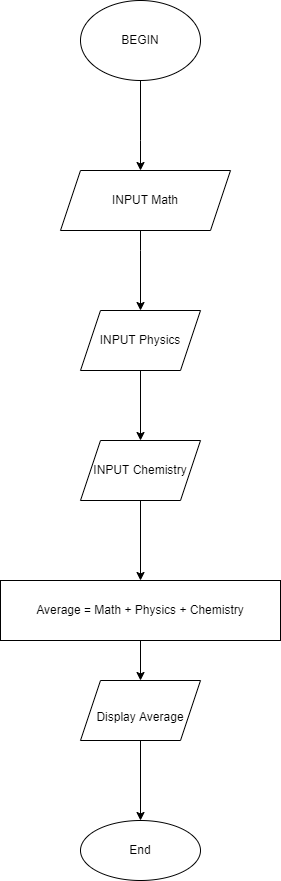

The diagram above was exported from draw.io. Its source (the exported page's mxGraphModel, read from the mxfile embedded in the PNG):
<mxGraphModel dx="868" dy="450" grid="1" gridSize="10" guides="1" tooltips="1" connect="1" arrows="1" fold="1" page="1" pageScale="1" pageWidth="827" pageHeight="1169" math="0" shadow="0">
  <root>
    <mxCell id="0" />
    <mxCell id="1" parent="0" />
    <mxCell id="2EJrLq2eefOkiV9SCtum-3" value="" style="edgeStyle=orthogonalEdgeStyle;rounded=0;orthogonalLoop=1;jettySize=auto;html=1;" edge="1" parent="1" source="2EJrLq2eefOkiV9SCtum-1" target="2EJrLq2eefOkiV9SCtum-2">
      <mxGeometry relative="1" as="geometry">
        <Array as="points">
          <mxPoint x="330" y="450" />
          <mxPoint x="330" y="450" />
        </Array>
      </mxGeometry>
    </mxCell>
    <mxCell id="2EJrLq2eefOkiV9SCtum-1" value="BEGIN" style="ellipse;whiteSpace=wrap;html=1;" vertex="1" parent="1">
      <mxGeometry x="270" y="310" width="120" height="80" as="geometry" />
    </mxCell>
    <mxCell id="2EJrLq2eefOkiV9SCtum-13" value="" style="edgeStyle=orthogonalEdgeStyle;rounded=0;orthogonalLoop=1;jettySize=auto;html=1;" edge="1" parent="1" source="2EJrLq2eefOkiV9SCtum-2" target="2EJrLq2eefOkiV9SCtum-12">
      <mxGeometry relative="1" as="geometry">
        <Array as="points">
          <mxPoint x="330" y="560" />
          <mxPoint x="330" y="560" />
        </Array>
      </mxGeometry>
    </mxCell>
    <mxCell id="2EJrLq2eefOkiV9SCtum-2" value="INPUT Math" style="shape=parallelogram;perimeter=parallelogramPerimeter;whiteSpace=wrap;html=1;fixedSize=1;" vertex="1" parent="1">
      <mxGeometry x="250" y="480" width="170" height="60" as="geometry" />
    </mxCell>
    <mxCell id="2EJrLq2eefOkiV9SCtum-15" value="" style="edgeStyle=orthogonalEdgeStyle;rounded=0;orthogonalLoop=1;jettySize=auto;html=1;" edge="1" parent="1" source="2EJrLq2eefOkiV9SCtum-12">
      <mxGeometry relative="1" as="geometry">
        <mxPoint x="330" y="750" as="targetPoint" />
      </mxGeometry>
    </mxCell>
    <mxCell id="2EJrLq2eefOkiV9SCtum-12" value="INPUT Physics" style="shape=parallelogram;perimeter=parallelogramPerimeter;whiteSpace=wrap;html=1;fixedSize=1;" vertex="1" parent="1">
      <mxGeometry x="270" y="620" width="120" height="60" as="geometry" />
    </mxCell>
    <mxCell id="2EJrLq2eefOkiV9SCtum-30" value="" style="edgeStyle=orthogonalEdgeStyle;rounded=0;orthogonalLoop=1;jettySize=auto;html=1;fontSize=30;" edge="1" parent="1" source="2EJrLq2eefOkiV9SCtum-27" target="2EJrLq2eefOkiV9SCtum-29">
      <mxGeometry relative="1" as="geometry" />
    </mxCell>
    <mxCell id="2EJrLq2eefOkiV9SCtum-27" value="INPUT Chemistry" style="shape=parallelogram;perimeter=parallelogramPerimeter;whiteSpace=wrap;html=1;fixedSize=1;" vertex="1" parent="1">
      <mxGeometry x="270" y="750" width="120" height="60" as="geometry" />
    </mxCell>
    <mxCell id="2EJrLq2eefOkiV9SCtum-32" style="edgeStyle=orthogonalEdgeStyle;rounded=0;orthogonalLoop=1;jettySize=auto;html=1;entryX=0.5;entryY=0;entryDx=0;entryDy=0;fontSize=30;" edge="1" parent="1" source="2EJrLq2eefOkiV9SCtum-29" target="2EJrLq2eefOkiV9SCtum-31">
      <mxGeometry relative="1" as="geometry" />
    </mxCell>
    <mxCell id="2EJrLq2eefOkiV9SCtum-29" value="Average = Math + Physics + Chemistry" style="whiteSpace=wrap;html=1;" vertex="1" parent="1">
      <mxGeometry x="190" y="890" width="280" height="60" as="geometry" />
    </mxCell>
    <mxCell id="2EJrLq2eefOkiV9SCtum-35" value="" style="edgeStyle=orthogonalEdgeStyle;rounded=0;orthogonalLoop=1;jettySize=auto;html=1;fontSize=12;" edge="1" parent="1" source="2EJrLq2eefOkiV9SCtum-31" target="2EJrLq2eefOkiV9SCtum-34">
      <mxGeometry relative="1" as="geometry" />
    </mxCell>
    <mxCell id="2EJrLq2eefOkiV9SCtum-31" value="&lt;font style=&quot;font-size: 12px&quot;&gt;Display Average&lt;/font&gt;" style="shape=parallelogram;perimeter=parallelogramPerimeter;whiteSpace=wrap;html=1;fixedSize=1;fontSize=30;" vertex="1" parent="1">
      <mxGeometry x="270" y="990" width="120" height="60" as="geometry" />
    </mxCell>
    <mxCell id="2EJrLq2eefOkiV9SCtum-34" value="&lt;font style=&quot;font-size: 12px&quot;&gt;End&lt;/font&gt;" style="ellipse;whiteSpace=wrap;html=1;fontSize=12;" vertex="1" parent="1">
      <mxGeometry x="270" y="1130" width="120" height="60" as="geometry" />
    </mxCell>
  </root>
</mxGraphModel>